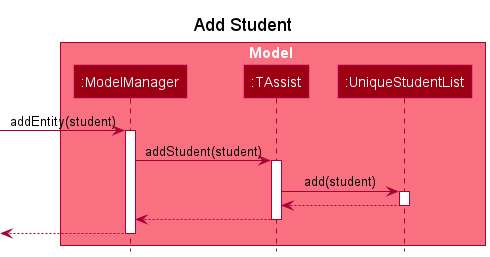

The diagram above was rendered by PlantUML. Its source (embedded in the PNG):
@startuml
!include style.puml

title Add Student

box Model MODEL_COLOR_T1
participant ":ModelManager" as ModelManager MODEL_COLOR
participant ":TAssist" as TAssist MODEL_COLOR
participant ":UniqueStudentList" as UniqueStudentList MODEL_COLOR
end box

[->ModelManager : addEntity(student)
activate ModelManager

ModelManager -> TAssist : addStudent(student)
activate TAssist

TAssist -> UniqueStudentList : add(student)
activate UniqueStudentList

UniqueStudentList --> TAssist
deactivate UniqueStudentList

TAssist --> ModelManager
deactivate TAssist

[<--ModelManager
deactivate ModelManager
@enduml